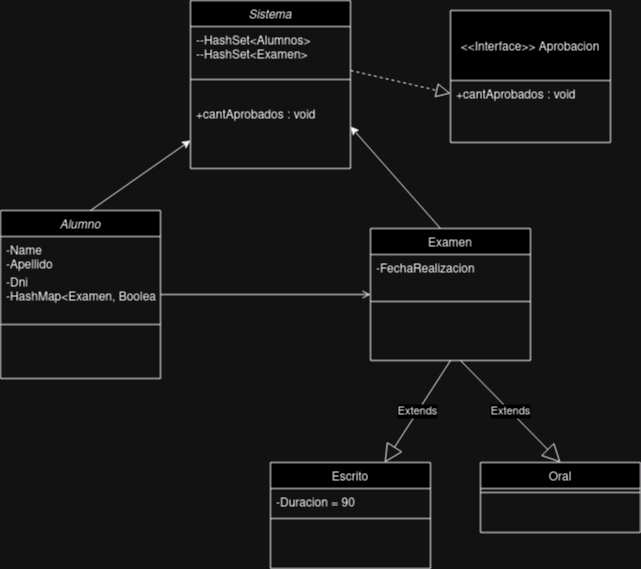

The diagram above was exported from draw.io. Its source (the exported page's mxGraphModel, read from the mxfile embedded in the PNG):
<mxGraphModel dx="806" dy="483" grid="1" gridSize="10" guides="1" tooltips="1" connect="1" arrows="1" fold="1" page="1" pageScale="1" pageWidth="827" pageHeight="1169" math="0" shadow="0">
  <root>
    <mxCell id="WIyWlLk6GJQsqaUBKTNV-0" />
    <mxCell id="WIyWlLk6GJQsqaUBKTNV-1" parent="WIyWlLk6GJQsqaUBKTNV-0" />
    <mxCell id="zkfFHV4jXpPFQw0GAbJ--0" value="Alumno&#10;" style="swimlane;fontStyle=2;align=center;verticalAlign=top;childLayout=stackLayout;horizontal=1;startSize=26;horizontalStack=0;resizeParent=1;resizeLast=0;collapsible=1;marginBottom=0;rounded=0;shadow=0;strokeWidth=1;" parent="WIyWlLk6GJQsqaUBKTNV-1" vertex="1">
      <mxGeometry x="160" y="260" width="160" height="168" as="geometry">
        <mxRectangle x="230" y="140" width="160" height="26" as="alternateBounds" />
      </mxGeometry>
    </mxCell>
    <mxCell id="zkfFHV4jXpPFQw0GAbJ--1" value="-Name" style="text;align=left;verticalAlign=top;spacingLeft=4;spacingRight=4;overflow=hidden;rotatable=0;points=[[0,0.5],[1,0.5]];portConstraint=eastwest;" parent="zkfFHV4jXpPFQw0GAbJ--0" vertex="1">
      <mxGeometry y="26" width="160" height="14" as="geometry" />
    </mxCell>
    <mxCell id="zkfFHV4jXpPFQw0GAbJ--2" value="-Apellido&#10;" style="text;align=left;verticalAlign=top;spacingLeft=4;spacingRight=4;overflow=hidden;rotatable=0;points=[[0,0.5],[1,0.5]];portConstraint=eastwest;rounded=0;shadow=0;html=0;" parent="zkfFHV4jXpPFQw0GAbJ--0" vertex="1">
      <mxGeometry y="40" width="160" height="18" as="geometry" />
    </mxCell>
    <mxCell id="zkfFHV4jXpPFQw0GAbJ--3" value="-Dni&#10;-HashMap&lt;Examen, Boolean&gt;&#10;" style="text;align=left;verticalAlign=top;spacingLeft=4;spacingRight=4;overflow=hidden;rotatable=0;points=[[0,0.5],[1,0.5]];portConstraint=eastwest;rounded=0;shadow=0;html=0;" parent="zkfFHV4jXpPFQw0GAbJ--0" vertex="1">
      <mxGeometry y="58" width="160" height="52" as="geometry" />
    </mxCell>
    <mxCell id="zkfFHV4jXpPFQw0GAbJ--4" value="" style="line;html=1;strokeWidth=1;align=left;verticalAlign=middle;spacingTop=-1;spacingLeft=3;spacingRight=3;rotatable=0;labelPosition=right;points=[];portConstraint=eastwest;" parent="zkfFHV4jXpPFQw0GAbJ--0" vertex="1">
      <mxGeometry y="110" width="160" height="8" as="geometry" />
    </mxCell>
    <mxCell id="zkfFHV4jXpPFQw0GAbJ--6" value="Escrito" style="swimlane;fontStyle=0;align=center;verticalAlign=top;childLayout=stackLayout;horizontal=1;startSize=26;horizontalStack=0;resizeParent=1;resizeLast=0;collapsible=1;marginBottom=0;rounded=0;shadow=0;strokeWidth=1;" parent="WIyWlLk6GJQsqaUBKTNV-1" vertex="1">
      <mxGeometry x="430" y="512" width="160" height="106" as="geometry">
        <mxRectangle x="130" y="380" width="160" height="26" as="alternateBounds" />
      </mxGeometry>
    </mxCell>
    <mxCell id="zkfFHV4jXpPFQw0GAbJ--8" value="-Duracion = 90" style="text;align=left;verticalAlign=top;spacingLeft=4;spacingRight=4;overflow=hidden;rotatable=0;points=[[0,0.5],[1,0.5]];portConstraint=eastwest;rounded=0;shadow=0;html=0;" parent="zkfFHV4jXpPFQw0GAbJ--6" vertex="1">
      <mxGeometry y="26" width="160" height="26" as="geometry" />
    </mxCell>
    <mxCell id="zkfFHV4jXpPFQw0GAbJ--9" value="" style="line;html=1;strokeWidth=1;align=left;verticalAlign=middle;spacingTop=-1;spacingLeft=3;spacingRight=3;rotatable=0;labelPosition=right;points=[];portConstraint=eastwest;" parent="zkfFHV4jXpPFQw0GAbJ--6" vertex="1">
      <mxGeometry y="52" width="160" height="8" as="geometry" />
    </mxCell>
    <mxCell id="zkfFHV4jXpPFQw0GAbJ--13" value="Oral" style="swimlane;fontStyle=0;align=center;verticalAlign=top;childLayout=stackLayout;horizontal=1;startSize=26;horizontalStack=0;resizeParent=1;resizeLast=0;collapsible=1;marginBottom=0;rounded=0;shadow=0;strokeWidth=1;" parent="WIyWlLk6GJQsqaUBKTNV-1" vertex="1">
      <mxGeometry x="640" y="512" width="160" height="70" as="geometry">
        <mxRectangle x="613" y="394" width="170" height="26" as="alternateBounds" />
      </mxGeometry>
    </mxCell>
    <mxCell id="zkfFHV4jXpPFQw0GAbJ--15" value="" style="line;html=1;strokeWidth=1;align=left;verticalAlign=middle;spacingTop=-1;spacingLeft=3;spacingRight=3;rotatable=0;labelPosition=right;points=[];portConstraint=eastwest;" parent="zkfFHV4jXpPFQw0GAbJ--13" vertex="1">
      <mxGeometry y="26" width="160" height="8" as="geometry" />
    </mxCell>
    <mxCell id="zkfFHV4jXpPFQw0GAbJ--17" value="Examen" style="swimlane;fontStyle=0;align=center;verticalAlign=top;childLayout=stackLayout;horizontal=1;startSize=26;horizontalStack=0;resizeParent=1;resizeLast=0;collapsible=1;marginBottom=0;rounded=0;shadow=0;strokeWidth=1;" parent="WIyWlLk6GJQsqaUBKTNV-1" vertex="1">
      <mxGeometry x="530" y="278" width="160" height="132" as="geometry">
        <mxRectangle x="550" y="140" width="160" height="26" as="alternateBounds" />
      </mxGeometry>
    </mxCell>
    <mxCell id="zkfFHV4jXpPFQw0GAbJ--18" value="-FechaRealizacion" style="text;align=left;verticalAlign=top;spacingLeft=4;spacingRight=4;overflow=hidden;rotatable=0;points=[[0,0.5],[1,0.5]];portConstraint=eastwest;" parent="zkfFHV4jXpPFQw0GAbJ--17" vertex="1">
      <mxGeometry y="26" width="160" height="26" as="geometry" />
    </mxCell>
    <mxCell id="zkfFHV4jXpPFQw0GAbJ--23" value="" style="line;html=1;strokeWidth=1;align=left;verticalAlign=middle;spacingTop=-1;spacingLeft=3;spacingRight=3;rotatable=0;labelPosition=right;points=[];portConstraint=eastwest;" parent="zkfFHV4jXpPFQw0GAbJ--17" vertex="1">
      <mxGeometry y="52" width="160" height="42" as="geometry" />
    </mxCell>
    <mxCell id="zkfFHV4jXpPFQw0GAbJ--26" value="" style="endArrow=open;shadow=0;strokeWidth=1;rounded=0;endFill=1;edgeStyle=elbowEdgeStyle;elbow=vertical;" parent="WIyWlLk6GJQsqaUBKTNV-1" source="zkfFHV4jXpPFQw0GAbJ--0" target="zkfFHV4jXpPFQw0GAbJ--17" edge="1">
      <mxGeometry x="0.5" y="41" relative="1" as="geometry">
        <mxPoint x="330" y="332" as="sourcePoint" />
        <mxPoint x="490" y="332" as="targetPoint" />
        <mxPoint x="-40" y="32" as="offset" />
      </mxGeometry>
    </mxCell>
    <mxCell id="zkfFHV4jXpPFQw0GAbJ--27" value="" style="resizable=0;align=left;verticalAlign=bottom;labelBackgroundColor=none;fontSize=12;" parent="zkfFHV4jXpPFQw0GAbJ--26" connectable="0" vertex="1">
      <mxGeometry x="-1" relative="1" as="geometry">
        <mxPoint y="4" as="offset" />
      </mxGeometry>
    </mxCell>
    <mxCell id="IhMT_RMnOALx9pScIRGP-6" value="Sistema" style="swimlane;fontStyle=2;align=center;verticalAlign=top;childLayout=stackLayout;horizontal=1;startSize=26;horizontalStack=0;resizeParent=1;resizeLast=0;collapsible=1;marginBottom=0;rounded=0;shadow=0;strokeWidth=1;" vertex="1" parent="WIyWlLk6GJQsqaUBKTNV-1">
      <mxGeometry x="350" y="50" width="160" height="168" as="geometry">
        <mxRectangle x="230" y="140" width="160" height="26" as="alternateBounds" />
      </mxGeometry>
    </mxCell>
    <mxCell id="IhMT_RMnOALx9pScIRGP-7" value="--HashSet&lt;Alumnos&gt;" style="text;align=left;verticalAlign=top;spacingLeft=4;spacingRight=4;overflow=hidden;rotatable=0;points=[[0,0.5],[1,0.5]];portConstraint=eastwest;" vertex="1" parent="IhMT_RMnOALx9pScIRGP-6">
      <mxGeometry y="26" width="160" height="14" as="geometry" />
    </mxCell>
    <mxCell id="IhMT_RMnOALx9pScIRGP-8" value="--HashSet&lt;Examen&gt;" style="text;align=left;verticalAlign=top;spacingLeft=4;spacingRight=4;overflow=hidden;rotatable=0;points=[[0,0.5],[1,0.5]];portConstraint=eastwest;rounded=0;shadow=0;html=0;" vertex="1" parent="IhMT_RMnOALx9pScIRGP-6">
      <mxGeometry y="40" width="160" height="18" as="geometry" />
    </mxCell>
    <mxCell id="IhMT_RMnOALx9pScIRGP-10" value="" style="line;html=1;strokeWidth=1;align=left;verticalAlign=middle;spacingTop=-1;spacingLeft=3;spacingRight=3;rotatable=0;labelPosition=right;points=[];portConstraint=eastwest;" vertex="1" parent="IhMT_RMnOALx9pScIRGP-6">
      <mxGeometry y="58" width="160" height="42" as="geometry" />
    </mxCell>
    <mxCell id="IhMT_RMnOALx9pScIRGP-11" value="+cantAprobados : void" style="text;align=left;verticalAlign=top;spacingLeft=4;spacingRight=4;overflow=hidden;rotatable=0;points=[[0,0.5],[1,0.5]];portConstraint=eastwest;" vertex="1" parent="IhMT_RMnOALx9pScIRGP-6">
      <mxGeometry y="100" width="160" height="26" as="geometry" />
    </mxCell>
    <mxCell id="IhMT_RMnOALx9pScIRGP-12" value="" style="resizable=0;align=left;verticalAlign=bottom;labelBackgroundColor=none;fontSize=12;" connectable="0" vertex="1" parent="WIyWlLk6GJQsqaUBKTNV-1">
      <mxGeometry x="510" y="120" as="geometry" />
    </mxCell>
    <mxCell id="IhMT_RMnOALx9pScIRGP-13" value="&lt;&lt;Interface&gt;&gt; Aprobacion" style="swimlane;fontStyle=0;align=center;verticalAlign=middle;childLayout=stackLayout;horizontal=1;startSize=70;horizontalStack=0;resizeParent=1;resizeLast=0;collapsible=1;marginBottom=0;rounded=0;shadow=0;strokeWidth=1;fillColor=default;" vertex="1" parent="WIyWlLk6GJQsqaUBKTNV-1">
      <mxGeometry x="610" y="60" width="160" height="132" as="geometry">
        <mxRectangle x="550" y="140" width="160" height="26" as="alternateBounds" />
      </mxGeometry>
    </mxCell>
    <mxCell id="IhMT_RMnOALx9pScIRGP-16" value="+cantAprobados : void" style="text;align=left;verticalAlign=top;spacingLeft=4;spacingRight=4;overflow=hidden;rotatable=0;points=[[0,0.5],[1,0.5]];portConstraint=eastwest;" vertex="1" parent="IhMT_RMnOALx9pScIRGP-13">
      <mxGeometry y="70" width="160" height="26" as="geometry" />
    </mxCell>
    <mxCell id="IhMT_RMnOALx9pScIRGP-17" value="" style="endArrow=classic;html=1;rounded=0;" edge="1" parent="WIyWlLk6GJQsqaUBKTNV-1">
      <mxGeometry width="50" height="50" relative="1" as="geometry">
        <mxPoint x="250" y="260" as="sourcePoint" />
        <mxPoint x="350" y="190" as="targetPoint" />
      </mxGeometry>
    </mxCell>
    <mxCell id="IhMT_RMnOALx9pScIRGP-18" value="" style="endArrow=classic;html=1;rounded=0;entryX=1;entryY=0.75;entryDx=0;entryDy=0;" edge="1" parent="WIyWlLk6GJQsqaUBKTNV-1" target="IhMT_RMnOALx9pScIRGP-6">
      <mxGeometry width="50" height="50" relative="1" as="geometry">
        <mxPoint x="600" y="278" as="sourcePoint" />
        <mxPoint x="700" y="208" as="targetPoint" />
      </mxGeometry>
    </mxCell>
    <mxCell id="IhMT_RMnOALx9pScIRGP-19" value="Extends" style="endArrow=block;endSize=16;endFill=0;html=1;rounded=0;exitX=0.5;exitY=1;exitDx=0;exitDy=0;" edge="1" parent="WIyWlLk6GJQsqaUBKTNV-1" source="zkfFHV4jXpPFQw0GAbJ--17" target="zkfFHV4jXpPFQw0GAbJ--6">
      <mxGeometry width="160" relative="1" as="geometry">
        <mxPoint x="580" y="420" as="sourcePoint" />
        <mxPoint x="740" y="420" as="targetPoint" />
      </mxGeometry>
    </mxCell>
    <mxCell id="IhMT_RMnOALx9pScIRGP-20" value="Extends" style="endArrow=block;endSize=16;endFill=0;html=1;rounded=0;exitX=0.5;exitY=1;exitDx=0;exitDy=0;entryX=0.5;entryY=0;entryDx=0;entryDy=0;" edge="1" parent="WIyWlLk6GJQsqaUBKTNV-1" target="zkfFHV4jXpPFQw0GAbJ--13">
      <mxGeometry width="160" relative="1" as="geometry">
        <mxPoint x="620" y="410" as="sourcePoint" />
        <mxPoint x="554" y="512" as="targetPoint" />
      </mxGeometry>
    </mxCell>
    <mxCell id="IhMT_RMnOALx9pScIRGP-21" value="" style="endArrow=block;dashed=1;endFill=0;endSize=12;html=1;rounded=0;entryX=0;entryY=0.5;entryDx=0;entryDy=0;" edge="1" parent="WIyWlLk6GJQsqaUBKTNV-1" target="IhMT_RMnOALx9pScIRGP-16">
      <mxGeometry width="160" relative="1" as="geometry">
        <mxPoint x="510" y="120" as="sourcePoint" />
        <mxPoint x="604" y="220" as="targetPoint" />
      </mxGeometry>
    </mxCell>
  </root>
</mxGraphModel>